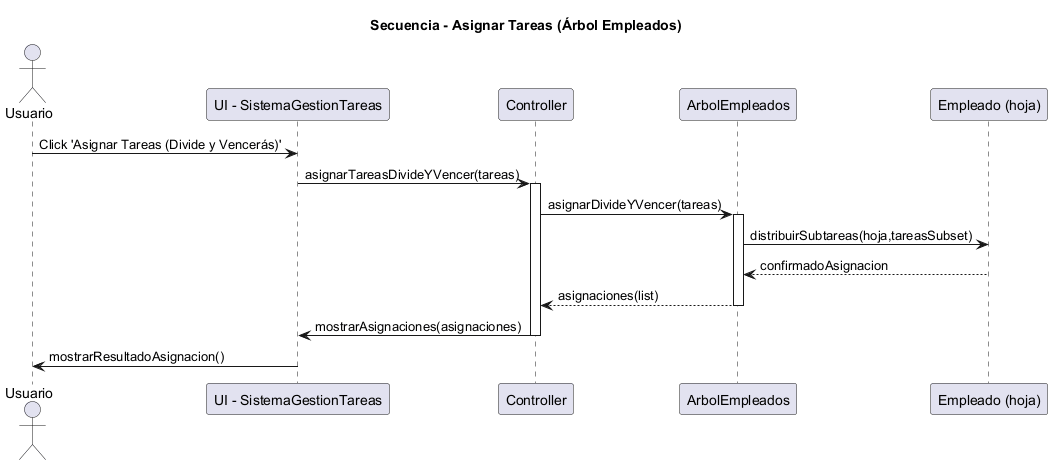

The diagram above was rendered by PlantUML. Its source (embedded in the PNG):
@startuml Secuencia_Asignar_Tareas
title Secuencia - Asignar Tareas (Árbol Empleados)
actor Usuario
participant UI as "UI - SistemaGestionTareas"
participant Controller as "Controller"
participant Arbol as "ArbolEmpleados"
participant Empleado as "Empleado (hoja)"

Usuario -> UI: Click 'Asignar Tareas (Divide y Vencerás)'
UI -> Controller: asignarTareasDivideYVencer(tareas)
activate Controller
Controller -> Arbol: asignarDivideYVencer(tareas)
activate Arbol
Arbol -> Empleado: distribuirSubtareas(hoja,tareasSubset)
Empleado --> Arbol: confirmadoAsignacion
Arbol --> Controller: asignaciones(list)
deactivate Arbol
Controller -> UI: mostrarAsignaciones(asignaciones)
deactivate Controller
UI -> Usuario: mostrarResultadoAsignacion()

@enduml